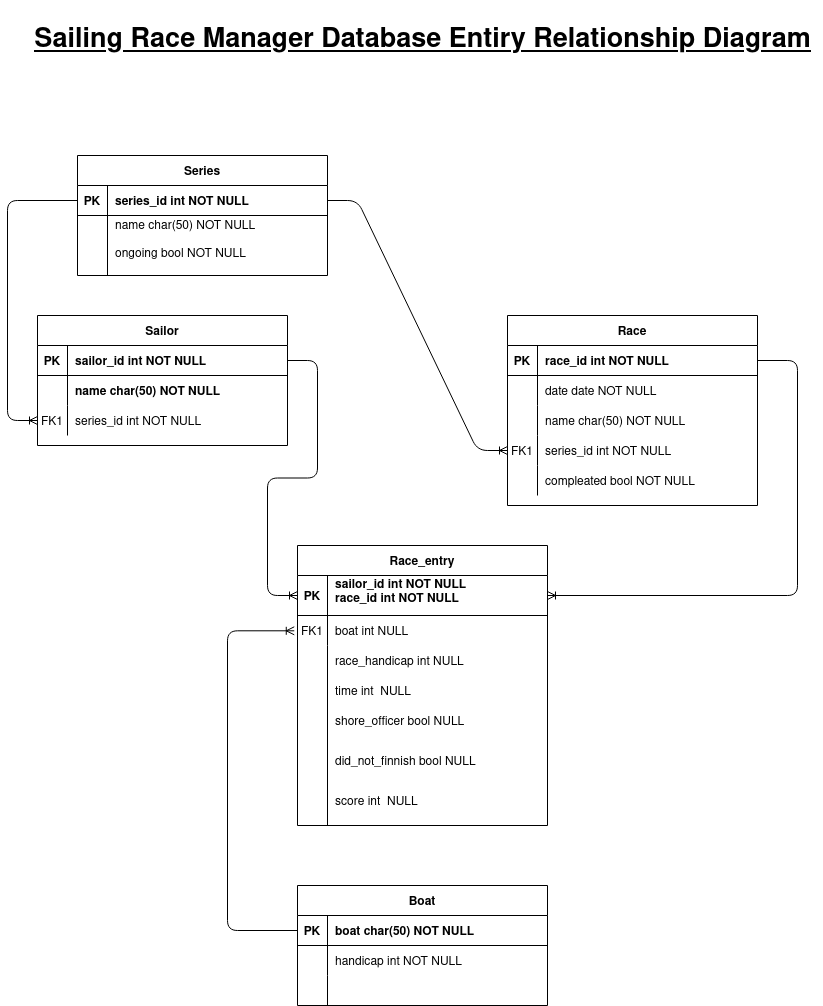

The diagram above was exported from draw.io. Its source (the exported page's mxGraphModel, read from the mxfile embedded in the PNG):
<mxGraphModel dx="1434" dy="723" grid="1" gridSize="10" guides="1" tooltips="1" connect="1" arrows="1" fold="1" page="1" pageScale="1" pageWidth="850" pageHeight="1100" math="0" shadow="0" extFonts="Permanent Marker^https://fonts.googleapis.com/css?family=Permanent+Marker">
  <root>
    <mxCell id="0" />
    <mxCell id="1" parent="0" />
    <mxCell id="C-vyLk0tnHw3VtMMgP7b-2" value="Race" style="shape=table;startSize=30;container=1;collapsible=1;childLayout=tableLayout;fixedRows=1;rowLines=0;fontStyle=1;align=center;resizeLast=1;" parent="1" vertex="1">
      <mxGeometry x="510" y="320" width="250" height="190" as="geometry" />
    </mxCell>
    <mxCell id="C-vyLk0tnHw3VtMMgP7b-3" value="" style="shape=partialRectangle;collapsible=0;dropTarget=0;pointerEvents=0;fillColor=none;points=[[0,0.5],[1,0.5]];portConstraint=eastwest;top=0;left=0;right=0;bottom=1;" parent="C-vyLk0tnHw3VtMMgP7b-2" vertex="1">
      <mxGeometry y="30" width="250" height="30" as="geometry" />
    </mxCell>
    <mxCell id="C-vyLk0tnHw3VtMMgP7b-4" value="PK" style="shape=partialRectangle;overflow=hidden;connectable=0;fillColor=none;top=0;left=0;bottom=0;right=0;fontStyle=1;" parent="C-vyLk0tnHw3VtMMgP7b-3" vertex="1">
      <mxGeometry width="30" height="30" as="geometry">
        <mxRectangle width="30" height="30" as="alternateBounds" />
      </mxGeometry>
    </mxCell>
    <mxCell id="C-vyLk0tnHw3VtMMgP7b-5" value="race_id int NOT NULL " style="shape=partialRectangle;overflow=hidden;connectable=0;fillColor=none;top=0;left=0;bottom=0;right=0;align=left;spacingLeft=6;fontStyle=1;" parent="C-vyLk0tnHw3VtMMgP7b-3" vertex="1">
      <mxGeometry x="30" width="220" height="30" as="geometry">
        <mxRectangle width="220" height="30" as="alternateBounds" />
      </mxGeometry>
    </mxCell>
    <mxCell id="uXphWhPbcHU153ljh_dR-48" value="" style="shape=partialRectangle;collapsible=0;dropTarget=0;pointerEvents=0;fillColor=none;points=[[0,0.5],[1,0.5]];portConstraint=eastwest;top=0;left=0;right=0;bottom=0;" parent="C-vyLk0tnHw3VtMMgP7b-2" vertex="1">
      <mxGeometry y="60" width="250" height="30" as="geometry" />
    </mxCell>
    <mxCell id="uXphWhPbcHU153ljh_dR-49" value="" style="shape=partialRectangle;overflow=hidden;connectable=0;fillColor=none;top=0;left=0;bottom=0;right=0;" parent="uXphWhPbcHU153ljh_dR-48" vertex="1">
      <mxGeometry width="30" height="30" as="geometry">
        <mxRectangle width="30" height="30" as="alternateBounds" />
      </mxGeometry>
    </mxCell>
    <mxCell id="uXphWhPbcHU153ljh_dR-50" value="date date NOT NULL" style="shape=partialRectangle;overflow=hidden;connectable=0;fillColor=none;top=0;left=0;bottom=0;right=0;align=left;spacingLeft=6;" parent="uXphWhPbcHU153ljh_dR-48" vertex="1">
      <mxGeometry x="30" width="220" height="30" as="geometry">
        <mxRectangle width="220" height="30" as="alternateBounds" />
      </mxGeometry>
    </mxCell>
    <mxCell id="C-vyLk0tnHw3VtMMgP7b-9" value="" style="shape=partialRectangle;collapsible=0;dropTarget=0;pointerEvents=0;fillColor=none;points=[[0,0.5],[1,0.5]];portConstraint=eastwest;top=0;left=0;right=0;bottom=0;" parent="C-vyLk0tnHw3VtMMgP7b-2" vertex="1">
      <mxGeometry y="90" width="250" height="30" as="geometry" />
    </mxCell>
    <mxCell id="C-vyLk0tnHw3VtMMgP7b-10" value="" style="shape=partialRectangle;overflow=hidden;connectable=0;fillColor=none;top=0;left=0;bottom=0;right=0;" parent="C-vyLk0tnHw3VtMMgP7b-9" vertex="1">
      <mxGeometry width="30" height="30" as="geometry">
        <mxRectangle width="30" height="30" as="alternateBounds" />
      </mxGeometry>
    </mxCell>
    <mxCell id="C-vyLk0tnHw3VtMMgP7b-11" value="name char(50) NOT NULL" style="shape=partialRectangle;overflow=hidden;connectable=0;fillColor=none;top=0;left=0;bottom=0;right=0;align=left;spacingLeft=6;" parent="C-vyLk0tnHw3VtMMgP7b-9" vertex="1">
      <mxGeometry x="30" width="220" height="30" as="geometry">
        <mxRectangle width="220" height="30" as="alternateBounds" />
      </mxGeometry>
    </mxCell>
    <mxCell id="C-vyLk0tnHw3VtMMgP7b-6" value="" style="shape=partialRectangle;collapsible=0;dropTarget=0;pointerEvents=0;fillColor=none;points=[[0,0.5],[1,0.5]];portConstraint=eastwest;top=0;left=0;right=0;bottom=0;" parent="C-vyLk0tnHw3VtMMgP7b-2" vertex="1">
      <mxGeometry y="120" width="250" height="30" as="geometry" />
    </mxCell>
    <mxCell id="C-vyLk0tnHw3VtMMgP7b-7" value="FK1" style="shape=partialRectangle;overflow=hidden;connectable=0;fillColor=none;top=0;left=0;bottom=0;right=0;" parent="C-vyLk0tnHw3VtMMgP7b-6" vertex="1">
      <mxGeometry width="30" height="30" as="geometry">
        <mxRectangle width="30" height="30" as="alternateBounds" />
      </mxGeometry>
    </mxCell>
    <mxCell id="C-vyLk0tnHw3VtMMgP7b-8" value="series_id int NOT NULL" style="shape=partialRectangle;overflow=hidden;connectable=0;fillColor=none;top=0;left=0;bottom=0;right=0;align=left;spacingLeft=6;" parent="C-vyLk0tnHw3VtMMgP7b-6" vertex="1">
      <mxGeometry x="30" width="220" height="30" as="geometry">
        <mxRectangle width="220" height="30" as="alternateBounds" />
      </mxGeometry>
    </mxCell>
    <mxCell id="uXphWhPbcHU153ljh_dR-51" value="" style="shape=partialRectangle;collapsible=0;dropTarget=0;pointerEvents=0;fillColor=none;points=[[0,0.5],[1,0.5]];portConstraint=eastwest;top=0;left=0;right=0;bottom=0;" parent="C-vyLk0tnHw3VtMMgP7b-2" vertex="1">
      <mxGeometry y="150" width="250" height="30" as="geometry" />
    </mxCell>
    <mxCell id="uXphWhPbcHU153ljh_dR-52" value="" style="shape=partialRectangle;overflow=hidden;connectable=0;fillColor=none;top=0;left=0;bottom=0;right=0;" parent="uXphWhPbcHU153ljh_dR-51" vertex="1">
      <mxGeometry width="30" height="30" as="geometry">
        <mxRectangle width="30" height="30" as="alternateBounds" />
      </mxGeometry>
    </mxCell>
    <mxCell id="uXphWhPbcHU153ljh_dR-53" value="compleated bool NOT NULL" style="shape=partialRectangle;overflow=hidden;connectable=0;fillColor=none;top=0;left=0;bottom=0;right=0;align=left;spacingLeft=6;" parent="uXphWhPbcHU153ljh_dR-51" vertex="1">
      <mxGeometry x="30" width="220" height="30" as="geometry">
        <mxRectangle width="220" height="30" as="alternateBounds" />
      </mxGeometry>
    </mxCell>
    <mxCell id="C-vyLk0tnHw3VtMMgP7b-13" value="Race_entry" style="shape=table;startSize=30;container=1;collapsible=1;childLayout=tableLayout;fixedRows=1;rowLines=0;fontStyle=1;align=center;resizeLast=1;" parent="1" vertex="1">
      <mxGeometry x="300" y="550" width="250" height="280" as="geometry" />
    </mxCell>
    <mxCell id="C-vyLk0tnHw3VtMMgP7b-14" value="" style="shape=partialRectangle;collapsible=0;dropTarget=0;pointerEvents=0;fillColor=none;points=[[0,0.5],[1,0.5]];portConstraint=eastwest;top=0;left=0;right=0;bottom=1;" parent="C-vyLk0tnHw3VtMMgP7b-13" vertex="1">
      <mxGeometry y="30" width="250" height="40" as="geometry" />
    </mxCell>
    <mxCell id="C-vyLk0tnHw3VtMMgP7b-15" value="PK" style="shape=partialRectangle;overflow=hidden;connectable=0;fillColor=none;top=0;left=0;bottom=0;right=0;fontStyle=1;" parent="C-vyLk0tnHw3VtMMgP7b-14" vertex="1">
      <mxGeometry width="30" height="40" as="geometry">
        <mxRectangle width="30" height="40" as="alternateBounds" />
      </mxGeometry>
    </mxCell>
    <mxCell id="C-vyLk0tnHw3VtMMgP7b-16" value="sailor_id int NOT NULL&#10;race_id int NOT NULL&#10; " style="shape=partialRectangle;overflow=hidden;connectable=0;fillColor=none;top=0;left=0;bottom=0;right=0;align=left;spacingLeft=6;fontStyle=1;" parent="C-vyLk0tnHw3VtMMgP7b-14" vertex="1">
      <mxGeometry x="30" width="220" height="40" as="geometry">
        <mxRectangle width="220" height="40" as="alternateBounds" />
      </mxGeometry>
    </mxCell>
    <mxCell id="C-vyLk0tnHw3VtMMgP7b-17" value="" style="shape=partialRectangle;collapsible=0;dropTarget=0;pointerEvents=0;fillColor=none;points=[[0,0.5],[1,0.5]];portConstraint=eastwest;top=0;left=0;right=0;bottom=0;" parent="C-vyLk0tnHw3VtMMgP7b-13" vertex="1">
      <mxGeometry y="70" width="250" height="30" as="geometry" />
    </mxCell>
    <mxCell id="C-vyLk0tnHw3VtMMgP7b-18" value="FK1" style="shape=partialRectangle;overflow=hidden;connectable=0;fillColor=none;top=0;left=0;bottom=0;right=0;" parent="C-vyLk0tnHw3VtMMgP7b-17" vertex="1">
      <mxGeometry width="30" height="30" as="geometry">
        <mxRectangle width="30" height="30" as="alternateBounds" />
      </mxGeometry>
    </mxCell>
    <mxCell id="C-vyLk0tnHw3VtMMgP7b-19" value="boat int NULL" style="shape=partialRectangle;overflow=hidden;connectable=0;fillColor=none;top=0;left=0;bottom=0;right=0;align=left;spacingLeft=6;" parent="C-vyLk0tnHw3VtMMgP7b-17" vertex="1">
      <mxGeometry x="30" width="220" height="30" as="geometry">
        <mxRectangle width="220" height="30" as="alternateBounds" />
      </mxGeometry>
    </mxCell>
    <mxCell id="C-vyLk0tnHw3VtMMgP7b-20" value="" style="shape=partialRectangle;collapsible=0;dropTarget=0;pointerEvents=0;fillColor=none;points=[[0,0.5],[1,0.5]];portConstraint=eastwest;top=0;left=0;right=0;bottom=0;" parent="C-vyLk0tnHw3VtMMgP7b-13" vertex="1">
      <mxGeometry y="100" width="250" height="180" as="geometry" />
    </mxCell>
    <mxCell id="C-vyLk0tnHw3VtMMgP7b-21" value="" style="shape=partialRectangle;overflow=hidden;connectable=0;fillColor=none;top=0;left=0;bottom=0;right=0;" parent="C-vyLk0tnHw3VtMMgP7b-20" vertex="1">
      <mxGeometry width="30" height="180" as="geometry">
        <mxRectangle width="30" height="180" as="alternateBounds" />
      </mxGeometry>
    </mxCell>
    <mxCell id="C-vyLk0tnHw3VtMMgP7b-22" value="" style="shape=partialRectangle;overflow=hidden;connectable=0;fillColor=none;top=0;left=0;bottom=0;right=0;align=left;spacingLeft=6;" parent="C-vyLk0tnHw3VtMMgP7b-20" vertex="1">
      <mxGeometry x="30" width="220" height="180" as="geometry">
        <mxRectangle width="220" height="180" as="alternateBounds" />
      </mxGeometry>
    </mxCell>
    <mxCell id="C-vyLk0tnHw3VtMMgP7b-23" value="Series" style="shape=table;startSize=30;container=1;collapsible=1;childLayout=tableLayout;fixedRows=1;rowLines=0;fontStyle=1;align=center;resizeLast=1;" parent="1" vertex="1">
      <mxGeometry x="80" y="160" width="250" height="120" as="geometry" />
    </mxCell>
    <mxCell id="C-vyLk0tnHw3VtMMgP7b-24" value="" style="shape=partialRectangle;collapsible=0;dropTarget=0;pointerEvents=0;fillColor=none;points=[[0,0.5],[1,0.5]];portConstraint=eastwest;top=0;left=0;right=0;bottom=1;" parent="C-vyLk0tnHw3VtMMgP7b-23" vertex="1">
      <mxGeometry y="30" width="250" height="30" as="geometry" />
    </mxCell>
    <mxCell id="C-vyLk0tnHw3VtMMgP7b-25" value="PK" style="shape=partialRectangle;overflow=hidden;connectable=0;fillColor=none;top=0;left=0;bottom=0;right=0;fontStyle=1;" parent="C-vyLk0tnHw3VtMMgP7b-24" vertex="1">
      <mxGeometry width="30" height="30" as="geometry">
        <mxRectangle width="30" height="30" as="alternateBounds" />
      </mxGeometry>
    </mxCell>
    <mxCell id="C-vyLk0tnHw3VtMMgP7b-26" value="series_id int NOT NULL " style="shape=partialRectangle;overflow=hidden;connectable=0;fillColor=none;top=0;left=0;bottom=0;right=0;align=left;spacingLeft=6;fontStyle=1;" parent="C-vyLk0tnHw3VtMMgP7b-24" vertex="1">
      <mxGeometry x="30" width="220" height="30" as="geometry">
        <mxRectangle width="220" height="30" as="alternateBounds" />
      </mxGeometry>
    </mxCell>
    <mxCell id="C-vyLk0tnHw3VtMMgP7b-27" value="" style="shape=partialRectangle;collapsible=0;dropTarget=0;pointerEvents=0;fillColor=none;points=[[0,0.5],[1,0.5]];portConstraint=eastwest;top=0;left=0;right=0;bottom=0;" parent="C-vyLk0tnHw3VtMMgP7b-23" vertex="1">
      <mxGeometry y="60" width="250" height="60" as="geometry" />
    </mxCell>
    <mxCell id="C-vyLk0tnHw3VtMMgP7b-28" value="" style="shape=partialRectangle;overflow=hidden;connectable=0;fillColor=none;top=0;left=0;bottom=0;right=0;" parent="C-vyLk0tnHw3VtMMgP7b-27" vertex="1">
      <mxGeometry width="30" height="60" as="geometry">
        <mxRectangle width="30" height="60" as="alternateBounds" />
      </mxGeometry>
    </mxCell>
    <mxCell id="C-vyLk0tnHw3VtMMgP7b-29" value="name char(50) NOT NULL&#10;&#10;ongoing bool NOT NULL&#10;" style="shape=partialRectangle;overflow=hidden;connectable=0;fillColor=none;top=0;left=0;bottom=0;right=0;align=left;spacingLeft=6;" parent="C-vyLk0tnHw3VtMMgP7b-27" vertex="1">
      <mxGeometry x="30" width="220" height="60" as="geometry">
        <mxRectangle width="220" height="60" as="alternateBounds" />
      </mxGeometry>
    </mxCell>
    <mxCell id="uXphWhPbcHU153ljh_dR-4" value="Sailor" style="shape=table;startSize=30;container=1;collapsible=1;childLayout=tableLayout;fixedRows=1;rowLines=0;fontStyle=1;align=center;resizeLast=1;" parent="1" vertex="1">
      <mxGeometry x="40" y="320" width="250" height="130" as="geometry" />
    </mxCell>
    <mxCell id="uXphWhPbcHU153ljh_dR-5" value="" style="shape=partialRectangle;collapsible=0;dropTarget=0;pointerEvents=0;fillColor=none;points=[[0,0.5],[1,0.5]];portConstraint=eastwest;top=0;left=0;right=0;bottom=1;" parent="uXphWhPbcHU153ljh_dR-4" vertex="1">
      <mxGeometry y="30" width="250" height="30" as="geometry" />
    </mxCell>
    <mxCell id="uXphWhPbcHU153ljh_dR-6" value="PK" style="shape=partialRectangle;overflow=hidden;connectable=0;fillColor=none;top=0;left=0;bottom=0;right=0;fontStyle=1;" parent="uXphWhPbcHU153ljh_dR-5" vertex="1">
      <mxGeometry width="30" height="30" as="geometry">
        <mxRectangle width="30" height="30" as="alternateBounds" />
      </mxGeometry>
    </mxCell>
    <mxCell id="uXphWhPbcHU153ljh_dR-7" value="sailor_id int NOT NULL " style="shape=partialRectangle;overflow=hidden;connectable=0;fillColor=none;top=0;left=0;bottom=0;right=0;align=left;spacingLeft=6;fontStyle=1;" parent="uXphWhPbcHU153ljh_dR-5" vertex="1">
      <mxGeometry x="30" width="220" height="30" as="geometry">
        <mxRectangle width="220" height="30" as="alternateBounds" />
      </mxGeometry>
    </mxCell>
    <mxCell id="uXphWhPbcHU153ljh_dR-8" value="" style="shape=partialRectangle;collapsible=0;dropTarget=0;pointerEvents=0;fillColor=none;points=[[0,0.5],[1,0.5]];portConstraint=eastwest;top=0;left=0;right=0;bottom=0;" parent="uXphWhPbcHU153ljh_dR-4" vertex="1">
      <mxGeometry y="60" width="250" height="30" as="geometry" />
    </mxCell>
    <mxCell id="uXphWhPbcHU153ljh_dR-9" value="" style="shape=partialRectangle;overflow=hidden;connectable=0;fillColor=none;top=0;left=0;bottom=0;right=0;" parent="uXphWhPbcHU153ljh_dR-8" vertex="1">
      <mxGeometry width="30" height="30" as="geometry">
        <mxRectangle width="30" height="30" as="alternateBounds" />
      </mxGeometry>
    </mxCell>
    <mxCell id="uXphWhPbcHU153ljh_dR-10" value="name char(50) NOT NULL" style="shape=partialRectangle;overflow=hidden;connectable=0;fillColor=none;top=0;left=0;bottom=0;right=0;align=left;spacingLeft=6;fontStyle=1" parent="uXphWhPbcHU153ljh_dR-8" vertex="1">
      <mxGeometry x="30" width="220" height="30" as="geometry">
        <mxRectangle width="220" height="30" as="alternateBounds" />
      </mxGeometry>
    </mxCell>
    <mxCell id="uXphWhPbcHU153ljh_dR-11" value="" style="shape=partialRectangle;collapsible=0;dropTarget=0;pointerEvents=0;fillColor=none;points=[[0,0.5],[1,0.5]];portConstraint=eastwest;top=0;left=0;right=0;bottom=0;" parent="uXphWhPbcHU153ljh_dR-4" vertex="1">
      <mxGeometry y="90" width="250" height="30" as="geometry" />
    </mxCell>
    <mxCell id="uXphWhPbcHU153ljh_dR-12" value="FK1" style="shape=partialRectangle;overflow=hidden;connectable=0;fillColor=none;top=0;left=0;bottom=0;right=0;" parent="uXphWhPbcHU153ljh_dR-11" vertex="1">
      <mxGeometry width="30" height="30" as="geometry">
        <mxRectangle width="30" height="30" as="alternateBounds" />
      </mxGeometry>
    </mxCell>
    <mxCell id="uXphWhPbcHU153ljh_dR-13" value="series_id int NOT NULL" style="shape=partialRectangle;overflow=hidden;connectable=0;fillColor=none;top=0;left=0;bottom=0;right=0;align=left;spacingLeft=6;" parent="uXphWhPbcHU153ljh_dR-11" vertex="1">
      <mxGeometry x="30" width="220" height="30" as="geometry">
        <mxRectangle width="220" height="30" as="alternateBounds" />
      </mxGeometry>
    </mxCell>
    <mxCell id="uXphWhPbcHU153ljh_dR-17" value="Boat" style="shape=table;startSize=30;container=1;collapsible=1;childLayout=tableLayout;fixedRows=1;rowLines=0;fontStyle=1;align=center;resizeLast=1;" parent="1" vertex="1">
      <mxGeometry x="300" y="890" width="250" height="120" as="geometry" />
    </mxCell>
    <mxCell id="uXphWhPbcHU153ljh_dR-18" value="" style="shape=partialRectangle;collapsible=0;dropTarget=0;pointerEvents=0;fillColor=none;points=[[0,0.5],[1,0.5]];portConstraint=eastwest;top=0;left=0;right=0;bottom=1;" parent="uXphWhPbcHU153ljh_dR-17" vertex="1">
      <mxGeometry y="30" width="250" height="30" as="geometry" />
    </mxCell>
    <mxCell id="uXphWhPbcHU153ljh_dR-19" value="PK" style="shape=partialRectangle;overflow=hidden;connectable=0;fillColor=none;top=0;left=0;bottom=0;right=0;fontStyle=1;" parent="uXphWhPbcHU153ljh_dR-18" vertex="1">
      <mxGeometry width="30" height="30" as="geometry">
        <mxRectangle width="30" height="30" as="alternateBounds" />
      </mxGeometry>
    </mxCell>
    <mxCell id="uXphWhPbcHU153ljh_dR-20" value="boat char(50) NOT NULL " style="shape=partialRectangle;overflow=hidden;connectable=0;fillColor=none;top=0;left=0;bottom=0;right=0;align=left;spacingLeft=6;fontStyle=1;" parent="uXphWhPbcHU153ljh_dR-18" vertex="1">
      <mxGeometry x="30" width="220" height="30" as="geometry">
        <mxRectangle width="220" height="30" as="alternateBounds" />
      </mxGeometry>
    </mxCell>
    <mxCell id="uXphWhPbcHU153ljh_dR-21" value="" style="shape=partialRectangle;collapsible=0;dropTarget=0;pointerEvents=0;fillColor=none;points=[[0,0.5],[1,0.5]];portConstraint=eastwest;top=0;left=0;right=0;bottom=0;" parent="uXphWhPbcHU153ljh_dR-17" vertex="1">
      <mxGeometry y="60" width="250" height="30" as="geometry" />
    </mxCell>
    <mxCell id="uXphWhPbcHU153ljh_dR-22" value="" style="shape=partialRectangle;overflow=hidden;connectable=0;fillColor=none;top=0;left=0;bottom=0;right=0;" parent="uXphWhPbcHU153ljh_dR-21" vertex="1">
      <mxGeometry width="30" height="30" as="geometry">
        <mxRectangle width="30" height="30" as="alternateBounds" />
      </mxGeometry>
    </mxCell>
    <mxCell id="uXphWhPbcHU153ljh_dR-23" value="handicap int NOT NULL" style="shape=partialRectangle;overflow=hidden;connectable=0;fillColor=none;top=0;left=0;bottom=0;right=0;align=left;spacingLeft=6;" parent="uXphWhPbcHU153ljh_dR-21" vertex="1">
      <mxGeometry x="30" width="220" height="30" as="geometry">
        <mxRectangle width="220" height="30" as="alternateBounds" />
      </mxGeometry>
    </mxCell>
    <mxCell id="uXphWhPbcHU153ljh_dR-24" value="" style="shape=partialRectangle;collapsible=0;dropTarget=0;pointerEvents=0;fillColor=none;points=[[0,0.5],[1,0.5]];portConstraint=eastwest;top=0;left=0;right=0;bottom=0;" parent="uXphWhPbcHU153ljh_dR-17" vertex="1">
      <mxGeometry y="90" width="250" height="30" as="geometry" />
    </mxCell>
    <mxCell id="uXphWhPbcHU153ljh_dR-25" value="" style="shape=partialRectangle;overflow=hidden;connectable=0;fillColor=none;top=0;left=0;bottom=0;right=0;" parent="uXphWhPbcHU153ljh_dR-24" vertex="1">
      <mxGeometry width="30" height="30" as="geometry">
        <mxRectangle width="30" height="30" as="alternateBounds" />
      </mxGeometry>
    </mxCell>
    <mxCell id="uXphWhPbcHU153ljh_dR-26" value="" style="shape=partialRectangle;overflow=hidden;connectable=0;fillColor=none;top=0;left=0;bottom=0;right=0;align=left;spacingLeft=6;" parent="uXphWhPbcHU153ljh_dR-24" vertex="1">
      <mxGeometry x="30" width="220" height="30" as="geometry">
        <mxRectangle width="220" height="30" as="alternateBounds" />
      </mxGeometry>
    </mxCell>
    <mxCell id="uXphWhPbcHU153ljh_dR-30" value="" style="edgeStyle=elbowEdgeStyle;fontSize=12;html=1;endArrow=ERoneToMany;rounded=1;entryX=-0.013;entryY=0.51;entryDx=0;entryDy=0;entryPerimeter=0;" parent="1" source="uXphWhPbcHU153ljh_dR-18" target="C-vyLk0tnHw3VtMMgP7b-17" edge="1">
      <mxGeometry width="100" height="100" relative="1" as="geometry">
        <mxPoint x="90" y="920" as="sourcePoint" />
        <mxPoint x="360" y="580" as="targetPoint" />
        <Array as="points">
          <mxPoint x="230" y="780" />
        </Array>
      </mxGeometry>
    </mxCell>
    <mxCell id="uXphWhPbcHU153ljh_dR-32" value="race_handicap int NULL" style="shape=partialRectangle;overflow=hidden;connectable=0;fillColor=none;top=0;left=0;bottom=0;right=0;align=left;spacingLeft=6;" parent="1" vertex="1">
      <mxGeometry x="330" y="650" width="220" height="30" as="geometry">
        <mxRectangle width="220" height="30" as="alternateBounds" />
      </mxGeometry>
    </mxCell>
    <mxCell id="uXphWhPbcHU153ljh_dR-33" value="time int  NULL" style="shape=partialRectangle;overflow=hidden;connectable=0;fillColor=none;top=0;left=0;bottom=0;right=0;align=left;spacingLeft=6;" parent="1" vertex="1">
      <mxGeometry x="330" y="680" width="220" height="30" as="geometry">
        <mxRectangle width="220" height="30" as="alternateBounds" />
      </mxGeometry>
    </mxCell>
    <mxCell id="uXphWhPbcHU153ljh_dR-34" value="shore_officer bool NULL" style="shape=partialRectangle;overflow=hidden;connectable=0;fillColor=none;top=0;left=0;bottom=0;right=0;align=left;spacingLeft=6;" parent="1" vertex="1">
      <mxGeometry x="330" y="710" width="220" height="30" as="geometry">
        <mxRectangle width="220" height="30" as="alternateBounds" />
      </mxGeometry>
    </mxCell>
    <mxCell id="uXphWhPbcHU153ljh_dR-35" value="did_not_finnish bool NULL" style="shape=partialRectangle;overflow=hidden;connectable=0;fillColor=none;top=0;left=0;bottom=0;right=0;align=left;spacingLeft=6;" parent="1" vertex="1">
      <mxGeometry x="330" y="750" width="220" height="30" as="geometry">
        <mxRectangle width="220" height="30" as="alternateBounds" />
      </mxGeometry>
    </mxCell>
    <mxCell id="uXphWhPbcHU153ljh_dR-36" value="score int  NULL" style="shape=partialRectangle;overflow=hidden;connectable=0;fillColor=none;top=0;left=0;bottom=0;right=0;align=left;spacingLeft=6;" parent="1" vertex="1">
      <mxGeometry x="330" y="790" width="220" height="30" as="geometry">
        <mxRectangle width="220" height="30" as="alternateBounds" />
      </mxGeometry>
    </mxCell>
    <mxCell id="uXphWhPbcHU153ljh_dR-37" value="" style="edgeStyle=elbowEdgeStyle;fontSize=12;html=1;endArrow=ERoneToMany;rounded=1;entryX=1;entryY=0.5;entryDx=0;entryDy=0;exitX=1;exitY=0.5;exitDx=0;exitDy=0;" parent="1" source="C-vyLk0tnHw3VtMMgP7b-3" target="C-vyLk0tnHw3VtMMgP7b-14" edge="1">
      <mxGeometry width="100" height="100" relative="1" as="geometry">
        <mxPoint x="310" y="945.0000000000002" as="sourcePoint" />
        <mxPoint x="306.75" y="645.3" as="targetPoint" />
        <Array as="points">
          <mxPoint x="800" y="490" />
        </Array>
      </mxGeometry>
    </mxCell>
    <mxCell id="uXphWhPbcHU153ljh_dR-38" value="" style="edgeStyle=entityRelationEdgeStyle;fontSize=12;html=1;endArrow=ERoneToMany;rounded=1;entryX=0;entryY=0.5;entryDx=0;entryDy=0;exitX=1;exitY=0.5;exitDx=0;exitDy=0;" parent="1" source="uXphWhPbcHU153ljh_dR-5" target="C-vyLk0tnHw3VtMMgP7b-14" edge="1">
      <mxGeometry width="100" height="100" relative="1" as="geometry">
        <mxPoint x="770" y="375" as="sourcePoint" />
        <mxPoint x="560" y="610" as="targetPoint" />
      </mxGeometry>
    </mxCell>
    <mxCell id="uXphWhPbcHU153ljh_dR-39" value="" style="edgeStyle=entityRelationEdgeStyle;fontSize=12;html=1;endArrow=ERoneToMany;rounded=1;entryX=0;entryY=0.5;entryDx=0;entryDy=0;exitX=1;exitY=0.5;exitDx=0;exitDy=0;" parent="1" source="C-vyLk0tnHw3VtMMgP7b-24" target="C-vyLk0tnHw3VtMMgP7b-6" edge="1">
      <mxGeometry width="100" height="100" relative="1" as="geometry">
        <mxPoint x="300" y="375" as="sourcePoint" />
        <mxPoint x="310" y="610" as="targetPoint" />
      </mxGeometry>
    </mxCell>
    <mxCell id="uXphWhPbcHU153ljh_dR-47" value="" style="edgeStyle=elbowEdgeStyle;fontSize=12;html=1;endArrow=ERoneToMany;rounded=1;entryX=0;entryY=0.5;entryDx=0;entryDy=0;exitX=0;exitY=0.5;exitDx=0;exitDy=0;" parent="1" source="C-vyLk0tnHw3VtMMgP7b-24" target="uXphWhPbcHU153ljh_dR-11" edge="1">
      <mxGeometry width="100" height="100" relative="1" as="geometry">
        <mxPoint x="310" y="945.0000000000002" as="sourcePoint" />
        <mxPoint x="306.75" y="645.3" as="targetPoint" />
        <Array as="points">
          <mxPoint x="10" y="490" />
        </Array>
      </mxGeometry>
    </mxCell>
    <mxCell id="uXphWhPbcHU153ljh_dR-54" value="&lt;h1 style=&quot;font-size: 27px;&quot;&gt;&lt;font style=&quot;font-size: 27px;&quot;&gt;&lt;u&gt;Sailing Race Manager Database Entiry Relationship Diagram&lt;/u&gt;&lt;/font&gt;&lt;/h1&gt;" style="text;html=1;align=center;verticalAlign=middle;resizable=0;points=[];autosize=1;strokeColor=none;fillColor=none;" parent="1" vertex="1">
      <mxGeometry x="25" y="5" width="800" height="80" as="geometry" />
    </mxCell>
  </root>
</mxGraphModel>